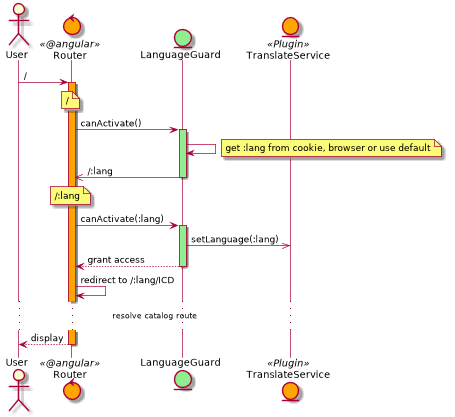

The diagram above was rendered by PlantUML. Its source (embedded in the PNG):
@startuml
actor User
control Router <<@angular>> #orange

entity LanguageGuard #lightgreen
entity TranslateService <<Plugin>> #orange

User -> Router: /

activate Router #orange

note over Router
  /
end note

Router -> LanguageGuard: canActivate()
activate LanguageGuard #lightgreen
LanguageGuard -> LanguageGuard:
note right
  get :lang from cookie, browser or use default
end note
LanguageGuard ->> Router: /:lang
deactivate LanguageGuard

note over Router
  /:lang
end note

Router -> LanguageGuard: canActivate(:lang)
activate LanguageGuard #lightgreen

LanguageGuard ->> TranslateService: setLanguage(:lang)
LanguageGuard --> Router: grant access
deactivate LanguageGuard

Router -> Router: redirect to /:lang/ICD

...resolve catalog route...

Router --> User: display
deactivate Router


@enduml